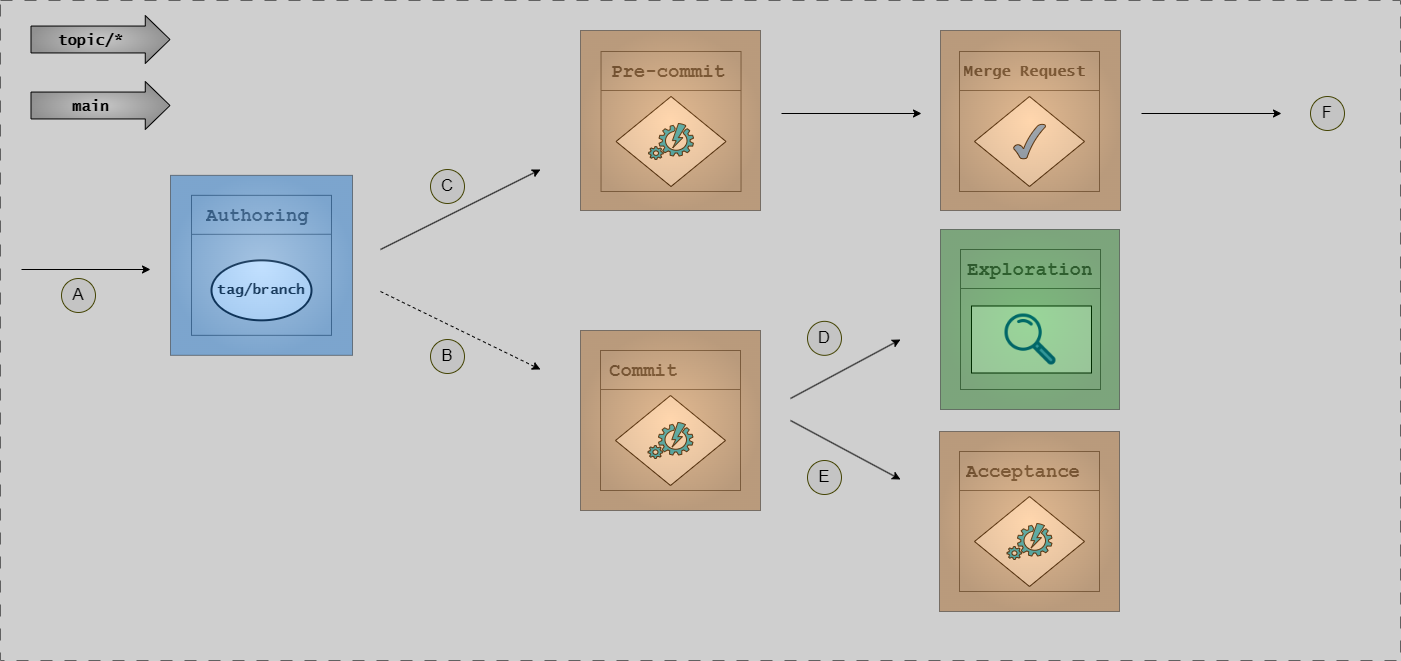

The diagram above was exported from draw.io. Its source (the exported page's mxGraphModel, read from the mxfile embedded in the PNG):
<mxGraphModel dx="2954" dy="-5800" grid="1" gridSize="10" guides="1" tooltips="1" connect="1" arrows="1" fold="1" page="1" pageScale="1" pageWidth="1654" pageHeight="1169" background="#CFCFCF" math="0" shadow="0">
  <root>
    <mxCell id="0" />
    <mxCell id="1" parent="0" />
    <mxCell id="uXobXT7X6SeGmvsqU3fJ-320" value="" style="endArrow=classic;html=1;rounded=0;" parent="1" edge="1">
      <mxGeometry width="50" height="50" relative="1" as="geometry">
        <mxPoint x="41" y="7299" as="sourcePoint" />
        <mxPoint x="170" y="7299" as="targetPoint" />
      </mxGeometry>
    </mxCell>
    <mxCell id="G46-tSZCfBZYrONh_9nJ-37" value="" style="group;strokeColor=#616161;dashed=1;dashPattern=12 12;" parent="1" vertex="1" connectable="0">
      <mxGeometry x="20" y="7030" width="1400" height="660" as="geometry" />
    </mxCell>
    <mxCell id="uXobXT7X6SeGmvsqU3fJ-105" value="" style="group" parent="1" vertex="1" connectable="0">
      <mxGeometry x="600" y="7360" width="180" height="180" as="geometry" />
    </mxCell>
    <mxCell id="uXobXT7X6SeGmvsqU3fJ-30" value="" style="group;strokeColor=#666666;fontFamily=Courier New;" parent="uXobXT7X6SeGmvsqU3fJ-105" vertex="1" connectable="0">
      <mxGeometry x="20" y="20" width="140" height="140" as="geometry" />
    </mxCell>
    <mxCell id="uXobXT7X6SeGmvsqU3fJ-31" value="&lt;h1&gt;&lt;span style=&quot;&quot;&gt;&lt;font style=&quot;font-size: 19px;&quot;&gt;Commit&lt;/font&gt;&lt;/span&gt;&lt;/h1&gt;" style="text;html=1;strokeColor=none;fillColor=none;spacing=5;spacingTop=-20;whiteSpace=wrap;overflow=hidden;rounded=0;fontStyle=1;fontFamily=Courier New;fontColor=#4D4D4D;" parent="uXobXT7X6SeGmvsqU3fJ-105" vertex="1">
      <mxGeometry x="24" y="20" width="89" height="40" as="geometry" />
    </mxCell>
    <mxCell id="uXobXT7X6SeGmvsqU3fJ-32" value="" style="endArrow=none;html=1;rounded=0;entryX=0.627;entryY=0.998;entryDx=0;entryDy=0;entryPerimeter=0;fontStyle=1;fontFamily=Lucida Console;fontColor=#4D4D4D;strokeColor=#666666;" parent="uXobXT7X6SeGmvsqU3fJ-105" edge="1">
      <mxGeometry width="50" height="50" relative="1" as="geometry">
        <mxPoint x="20" y="59" as="sourcePoint" />
        <mxPoint x="160" y="59" as="targetPoint" />
      </mxGeometry>
    </mxCell>
    <mxCell id="uXobXT7X6SeGmvsqU3fJ-33" value="" style="group;fontFamily=Lucida Console;fontSize=14;" parent="uXobXT7X6SeGmvsqU3fJ-105" vertex="1" connectable="0">
      <mxGeometry x="35" y="65" width="110" height="90" as="geometry" />
    </mxCell>
    <mxCell id="uXobXT7X6SeGmvsqU3fJ-34" value="" style="rhombus;whiteSpace=wrap;html=1;shadow=0;fontFamily=Lucida Console;fontSize=14;align=center;strokeWidth=1;spacing=6;spacingTop=-4;strokeColor=#050505;fontStyle=1" parent="uXobXT7X6SeGmvsqU3fJ-33" vertex="1">
      <mxGeometry width="110" height="90" as="geometry" />
    </mxCell>
    <mxCell id="uXobXT7X6SeGmvsqU3fJ-35" value="&lt;span style=&quot;font-size: 14px;&quot;&gt;&lt;br style=&quot;font-size: 14px;&quot;&gt;&lt;/span&gt;" style="verticalLabelPosition=bottom;html=1;verticalAlign=top;align=center;strokeColor=#050505;fillColor=#00BEF2;shape=mxgraph.azure.automation;pointerEvents=1;fontSize=14;fontStyle=1;fontFamily=Lucida Console;" parent="uXobXT7X6SeGmvsqU3fJ-33" vertex="1">
      <mxGeometry x="32.5" y="27" width="45" height="36" as="geometry" />
    </mxCell>
    <mxCell id="uXobXT7X6SeGmvsqU3fJ-36" value="" style="group;strokeColor=default;fillColor=#FF9933;gradientColor=#994C00;gradientDirection=radial;opacity=40;fontFamily=Courier New;" parent="uXobXT7X6SeGmvsqU3fJ-105" vertex="1" connectable="0">
      <mxGeometry width="180" height="180" as="geometry" />
    </mxCell>
    <mxCell id="uXobXT7X6SeGmvsqU3fJ-106" value="" style="group" parent="1" vertex="1" connectable="0">
      <mxGeometry x="959" y="7461" width="180" height="180" as="geometry" />
    </mxCell>
    <mxCell id="uXobXT7X6SeGmvsqU3fJ-39" value="" style="group;strokeColor=#666666;fontFamily=Courier New;" parent="uXobXT7X6SeGmvsqU3fJ-106" vertex="1" connectable="0">
      <mxGeometry x="20" y="20" width="140" height="140" as="geometry" />
    </mxCell>
    <mxCell id="uXobXT7X6SeGmvsqU3fJ-40" value="&lt;h1&gt;&lt;span style=&quot;&quot;&gt;&lt;font style=&quot;font-size: 19px;&quot;&gt;Acceptance&lt;/font&gt;&lt;/span&gt;&lt;/h1&gt;" style="text;html=1;strokeColor=none;fillColor=none;spacing=5;spacingTop=-20;whiteSpace=wrap;overflow=hidden;rounded=0;fontStyle=1;fontFamily=Courier New;fontColor=#4D4D4D;" parent="uXobXT7X6SeGmvsqU3fJ-106" vertex="1">
      <mxGeometry x="22" y="20" width="131" height="40" as="geometry" />
    </mxCell>
    <mxCell id="uXobXT7X6SeGmvsqU3fJ-41" value="" style="endArrow=none;html=1;rounded=0;entryX=0.627;entryY=0.998;entryDx=0;entryDy=0;entryPerimeter=0;fontStyle=1;fontFamily=Lucida Console;fontColor=#4D4D4D;strokeColor=#666666;" parent="uXobXT7X6SeGmvsqU3fJ-106" edge="1">
      <mxGeometry width="50" height="50" relative="1" as="geometry">
        <mxPoint x="20" y="59" as="sourcePoint" />
        <mxPoint x="160" y="59" as="targetPoint" />
      </mxGeometry>
    </mxCell>
    <mxCell id="uXobXT7X6SeGmvsqU3fJ-42" value="" style="group;fontFamily=Lucida Console;fontSize=14;" parent="uXobXT7X6SeGmvsqU3fJ-106" vertex="1" connectable="0">
      <mxGeometry x="35" y="65" width="110" height="90" as="geometry" />
    </mxCell>
    <mxCell id="uXobXT7X6SeGmvsqU3fJ-43" value="" style="rhombus;whiteSpace=wrap;html=1;shadow=0;fontFamily=Lucida Console;fontSize=14;align=center;strokeWidth=1;spacing=6;spacingTop=-4;strokeColor=#050505;fontStyle=1" parent="uXobXT7X6SeGmvsqU3fJ-42" vertex="1">
      <mxGeometry width="110" height="90" as="geometry" />
    </mxCell>
    <mxCell id="uXobXT7X6SeGmvsqU3fJ-44" value="&lt;span style=&quot;font-size: 14px;&quot;&gt;&lt;br style=&quot;font-size: 14px;&quot;&gt;&lt;/span&gt;" style="verticalLabelPosition=bottom;html=1;verticalAlign=top;align=center;strokeColor=#050505;fillColor=#00BEF2;shape=mxgraph.azure.automation;pointerEvents=1;fontSize=14;fontStyle=1;fontFamily=Lucida Console;" parent="uXobXT7X6SeGmvsqU3fJ-42" vertex="1">
      <mxGeometry x="32.5" y="27" width="45" height="36" as="geometry" />
    </mxCell>
    <mxCell id="uXobXT7X6SeGmvsqU3fJ-45" value="" style="group;strokeColor=default;fillColor=#FF9933;gradientColor=#994C00;gradientDirection=radial;opacity=40;fontFamily=Courier New;" parent="uXobXT7X6SeGmvsqU3fJ-106" vertex="1" connectable="0">
      <mxGeometry width="180" height="180" as="geometry" />
    </mxCell>
    <mxCell id="uXobXT7X6SeGmvsqU3fJ-321" value="" style="endArrow=classic;html=1;rounded=0;dashed=1;" parent="1" edge="1">
      <mxGeometry width="50" height="50" relative="1" as="geometry">
        <mxPoint x="400" y="7321" as="sourcePoint" />
        <mxPoint x="560" y="7399" as="targetPoint" />
      </mxGeometry>
    </mxCell>
    <mxCell id="uXobXT7X6SeGmvsqU3fJ-325" value="" style="endArrow=classic;html=1;rounded=0;" parent="1" edge="1">
      <mxGeometry width="50" height="50" relative="1" as="geometry">
        <mxPoint x="801" y="7143" as="sourcePoint" />
        <mxPoint x="941" y="7143" as="targetPoint" />
      </mxGeometry>
    </mxCell>
    <mxCell id="uXobXT7X6SeGmvsqU3fJ-326" value="" style="endArrow=classic;html=1;rounded=0;" parent="1" edge="1">
      <mxGeometry width="50" height="50" relative="1" as="geometry">
        <mxPoint x="1161" y="7143" as="sourcePoint" />
        <mxPoint x="1301" y="7143" as="targetPoint" />
      </mxGeometry>
    </mxCell>
    <mxCell id="uXobXT7X6SeGmvsqU3fJ-327" value="" style="endArrow=classic;html=1;rounded=0;" parent="1" edge="1">
      <mxGeometry width="50" height="50" relative="1" as="geometry">
        <mxPoint x="400" y="7279" as="sourcePoint" />
        <mxPoint x="560" y="7199" as="targetPoint" />
      </mxGeometry>
    </mxCell>
    <mxCell id="QzIls5aVXEjnVfrR57TC-1" value="" style="shape=flexArrow;endArrow=classic;html=1;rounded=0;width=26.896551724137932;endSize=7.910344827586208;fillColor=#C7C7C7;gradientColor=#919191;gradientDirection=radial;" parent="1" edge="1">
      <mxGeometry width="50" height="50" relative="1" as="geometry">
        <mxPoint x="50" y="7069" as="sourcePoint" />
        <mxPoint x="190" y="7069" as="targetPoint" />
      </mxGeometry>
    </mxCell>
    <mxCell id="QzIls5aVXEjnVfrR57TC-2" value="&lt;font size=&quot;1&quot; face=&quot;Lucida Console&quot;&gt;&lt;b style=&quot;font-size: 15px;&quot;&gt;topic/*&lt;br&gt;&lt;/b&gt;&lt;/font&gt;" style="text;html=1;strokeColor=none;fillColor=none;align=center;verticalAlign=middle;whiteSpace=wrap;rounded=0;" parent="1" vertex="1">
      <mxGeometry x="81" y="7060" width="59" height="20" as="geometry" />
    </mxCell>
    <mxCell id="uXobXT7X6SeGmvsqU3fJ-10" value="" style="group;strokeColor=#666666;fontFamily=Courier New;" parent="1" vertex="1" connectable="0">
      <mxGeometry x="620.53" y="7081" width="140" height="140" as="geometry" />
    </mxCell>
    <mxCell id="uXobXT7X6SeGmvsqU3fJ-11" value="&lt;h1&gt;&lt;span style=&quot;&quot;&gt;&lt;font style=&quot;font-size: 19px;&quot;&gt;Pre-commit&lt;/font&gt;&lt;/span&gt;&lt;/h1&gt;" style="text;html=1;strokeColor=none;fillColor=none;spacing=5;spacingTop=-20;whiteSpace=wrap;overflow=hidden;rounded=0;fontStyle=1;fontFamily=Courier New;fontColor=#4D4D4D;" parent="1" vertex="1">
      <mxGeometry x="625.5" y="7081" width="124.5" height="40" as="geometry" />
    </mxCell>
    <mxCell id="uXobXT7X6SeGmvsqU3fJ-12" value="" style="endArrow=none;html=1;rounded=0;entryX=0.627;entryY=0.998;entryDx=0;entryDy=0;entryPerimeter=0;fontStyle=1;fontFamily=Lucida Console;fontColor=#4D4D4D;strokeColor=#666666;" parent="1" edge="1">
      <mxGeometry width="50" height="50" relative="1" as="geometry">
        <mxPoint x="620.53" y="7120" as="sourcePoint" />
        <mxPoint x="760.53" y="7120" as="targetPoint" />
      </mxGeometry>
    </mxCell>
    <mxCell id="uXobXT7X6SeGmvsqU3fJ-13" value="" style="group;fontFamily=Lucida Console;fontSize=14;" parent="1" vertex="1" connectable="0">
      <mxGeometry x="635.53" y="7126" width="110" height="90" as="geometry" />
    </mxCell>
    <mxCell id="uXobXT7X6SeGmvsqU3fJ-14" value="" style="rhombus;whiteSpace=wrap;html=1;shadow=0;fontFamily=Lucida Console;fontSize=14;align=center;strokeWidth=1;spacing=6;spacingTop=-4;strokeColor=#050505;fontStyle=1" parent="uXobXT7X6SeGmvsqU3fJ-13" vertex="1">
      <mxGeometry width="110" height="90" as="geometry" />
    </mxCell>
    <mxCell id="uXobXT7X6SeGmvsqU3fJ-15" value="&lt;span style=&quot;font-size: 14px;&quot;&gt;&lt;br style=&quot;font-size: 14px;&quot;&gt;&lt;/span&gt;" style="verticalLabelPosition=bottom;html=1;verticalAlign=top;align=center;strokeColor=#050505;fillColor=#00BEF2;shape=mxgraph.azure.automation;pointerEvents=1;fontSize=14;fontStyle=1;fontFamily=Lucida Console;" parent="uXobXT7X6SeGmvsqU3fJ-13" vertex="1">
      <mxGeometry x="32.5" y="27" width="45" height="36" as="geometry" />
    </mxCell>
    <mxCell id="uXobXT7X6SeGmvsqU3fJ-20" value="" style="group;strokeColor=#666666;fontFamily=Courier New;" parent="1" vertex="1" connectable="0">
      <mxGeometry x="979" y="7081" width="140" height="140" as="geometry" />
    </mxCell>
    <mxCell id="uXobXT7X6SeGmvsqU3fJ-21" value="&lt;h1&gt;&lt;span style=&quot;&quot;&gt;&lt;font face=&quot;Lucida Console&quot; style=&quot;font-size: 15px;&quot;&gt;Merge Request&lt;/font&gt;&lt;/span&gt;&lt;/h1&gt;" style="text;html=1;strokeColor=none;fillColor=none;spacing=5;spacingTop=-20;whiteSpace=wrap;overflow=hidden;rounded=0;fontStyle=1;fontFamily=Courier New;fontColor=#4D4D4D;" parent="1" vertex="1">
      <mxGeometry x="979" y="7080" width="146" height="40" as="geometry" />
    </mxCell>
    <mxCell id="uXobXT7X6SeGmvsqU3fJ-22" value="" style="endArrow=none;html=1;rounded=0;entryX=0.627;entryY=0.998;entryDx=0;entryDy=0;entryPerimeter=0;fontStyle=1;fontFamily=Lucida Console;fontColor=#4D4D4D;strokeColor=#666666;" parent="1" edge="1">
      <mxGeometry width="50" height="50" relative="1" as="geometry">
        <mxPoint x="979" y="7120" as="sourcePoint" />
        <mxPoint x="1119" y="7120" as="targetPoint" />
      </mxGeometry>
    </mxCell>
    <mxCell id="uXobXT7X6SeGmvsqU3fJ-23" value="" style="group;fontFamily=Lucida Console;fontStyle=1;fontSize=14;" parent="1" vertex="1" connectable="0">
      <mxGeometry x="994" y="7126" width="110" height="90" as="geometry" />
    </mxCell>
    <mxCell id="uXobXT7X6SeGmvsqU3fJ-24" value="" style="rhombus;whiteSpace=wrap;html=1;shadow=0;fontFamily=Lucida Console;fontSize=14;align=center;strokeWidth=1;spacing=6;spacingTop=-4;strokeColor=#050505;fontStyle=1" parent="uXobXT7X6SeGmvsqU3fJ-23" vertex="1">
      <mxGeometry width="110" height="90" as="geometry" />
    </mxCell>
    <mxCell id="uXobXT7X6SeGmvsqU3fJ-25" value="" style="verticalLabelPosition=bottom;verticalAlign=top;html=1;shape=mxgraph.basic.tick;fillColor=#66B2FF;fontFamily=Lucida Console;fontStyle=1;fontSize=14;" parent="uXobXT7X6SeGmvsqU3fJ-23" vertex="1">
      <mxGeometry x="39" y="27.5" width="32" height="35" as="geometry" />
    </mxCell>
    <mxCell id="m4SNoFHOwqVTT0_dUL97-1" value="&lt;font style=&quot;font-size: 17px;&quot;&gt;A&lt;/font&gt;" style="ellipse;whiteSpace=wrap;html=1;aspect=fixed;fillColor=#C4C4C4;strokeColor=#454505;" parent="1" vertex="1">
      <mxGeometry x="81" y="7308" width="34" height="34" as="geometry" />
    </mxCell>
    <mxCell id="m4SNoFHOwqVTT0_dUL97-6" value="&lt;font style=&quot;font-size: 17px;&quot;&gt;B&lt;/font&gt;" style="ellipse;whiteSpace=wrap;html=1;aspect=fixed;fillColor=#C4C4C4;strokeColor=#454505;" parent="1" vertex="1">
      <mxGeometry x="450" y="7369" width="34" height="34" as="geometry" />
    </mxCell>
    <mxCell id="m4SNoFHOwqVTT0_dUL97-8" value="&lt;font style=&quot;font-size: 17px;&quot;&gt;C&lt;/font&gt;" style="ellipse;whiteSpace=wrap;html=1;aspect=fixed;fillColor=#C4C4C4;strokeColor=#454505;" parent="1" vertex="1">
      <mxGeometry x="450" y="7199" width="34" height="34" as="geometry" />
    </mxCell>
    <mxCell id="m4SNoFHOwqVTT0_dUL97-9" value="&lt;font style=&quot;font-size: 17px;&quot;&gt;D&lt;/font&gt;" style="ellipse;whiteSpace=wrap;html=1;aspect=fixed;fillColor=#C4C4C4;strokeColor=#454505;" parent="1" vertex="1">
      <mxGeometry x="827" y="7350.84" width="34" height="34" as="geometry" />
    </mxCell>
    <mxCell id="ZMnsD9OB-CjOah-k-Wb0-1" value="" style="endArrow=classic;html=1;rounded=0;" parent="1" edge="1">
      <mxGeometry width="50" height="50" relative="1" as="geometry">
        <mxPoint x="810" y="7428" as="sourcePoint" />
        <mxPoint x="920" y="7369" as="targetPoint" />
      </mxGeometry>
    </mxCell>
    <mxCell id="rAOf-uF_y_AQaEkjx57g-1" value="&lt;font style=&quot;font-size: 17px;&quot;&gt;E&lt;/font&gt;" style="ellipse;whiteSpace=wrap;html=1;aspect=fixed;fillColor=#C4C4C4;strokeColor=#454505;" parent="1" vertex="1">
      <mxGeometry x="827" y="7490" width="34" height="34" as="geometry" />
    </mxCell>
    <mxCell id="rAOf-uF_y_AQaEkjx57g-3" value="&lt;font style=&quot;font-size: 17px;&quot;&gt;F&lt;/font&gt;" style="ellipse;whiteSpace=wrap;html=1;aspect=fixed;fillColor=#C4C4C4;strokeColor=#454505;" parent="1" vertex="1">
      <mxGeometry x="1330" y="7126" width="34" height="34" as="geometry" />
    </mxCell>
    <mxCell id="rAOf-uF_y_AQaEkjx57g-6" value="" style="endArrow=classic;html=1;rounded=0;" parent="1" edge="1">
      <mxGeometry width="50" height="50" relative="1" as="geometry">
        <mxPoint x="810" y="7450" as="sourcePoint" />
        <mxPoint x="920" y="7509" as="targetPoint" />
      </mxGeometry>
    </mxCell>
    <mxCell id="uXobXT7X6SeGmvsqU3fJ-16" value="" style="group;strokeColor=default;fillColor=#FF9933;gradientColor=#994C00;gradientDirection=radial;opacity=40;fontFamily=Courier New;" parent="1" vertex="1" connectable="0">
      <mxGeometry x="600" y="7060" width="180" height="180" as="geometry" />
    </mxCell>
    <mxCell id="uXobXT7X6SeGmvsqU3fJ-2" value="&lt;h1&gt;&lt;span style=&quot;&quot;&gt;&lt;font style=&quot;font-size: 19px;&quot;&gt;Authoring&lt;/font&gt;&lt;/span&gt;&lt;/h1&gt;" style="text;html=1;strokeColor=none;fillColor=none;spacing=5;spacingTop=-20;whiteSpace=wrap;overflow=hidden;rounded=0;fontStyle=1;fontFamily=Courier New;fontColor=#4D4D4D;" parent="1" vertex="1">
      <mxGeometry x="221" y="7224.84" width="119" height="30" as="geometry" />
    </mxCell>
    <mxCell id="uXobXT7X6SeGmvsqU3fJ-3" value="" style="endArrow=none;html=1;rounded=0;entryX=0.627;entryY=0.998;entryDx=0;entryDy=0;entryPerimeter=0;fontStyle=1;fontColor=#4D4D4D;strokeColor=#666666;" parent="1" edge="1">
      <mxGeometry width="50" height="50" relative="1" as="geometry">
        <mxPoint x="211" y="7263.84" as="sourcePoint" />
        <mxPoint x="350.94000000000005" y="7263.76" as="targetPoint" />
      </mxGeometry>
    </mxCell>
    <mxCell id="uXobXT7X6SeGmvsqU3fJ-4" value="tag/branch" style="strokeWidth=2;html=1;shape=mxgraph.flowchart.start_1;whiteSpace=wrap;fontFamily=Lucida Console;fontStyle=1;fontSize=14;" parent="1" vertex="1">
      <mxGeometry x="231" y="7289.84" width="100" height="60" as="geometry" />
    </mxCell>
    <mxCell id="uXobXT7X6SeGmvsqU3fJ-5" value="" style="group;strokeColor=#666666;fontFamily=Courier New;" parent="1" vertex="1" connectable="0">
      <mxGeometry x="211" y="7224.84" width="140" height="140" as="geometry" />
    </mxCell>
    <mxCell id="uXobXT7X6SeGmvsqU3fJ-6" value="" style="group;strokeColor=default;fillColor=#66B2FF;gradientColor=#0066CC;gradientDirection=radial;opacity=40;fontFamily=Courier New;" parent="1" vertex="1" connectable="0">
      <mxGeometry x="190" y="7204.84" width="182" height="180" as="geometry" />
    </mxCell>
    <mxCell id="uXobXT7X6SeGmvsqU3fJ-57" value="" style="group;strokeColor=#666666;fontFamily=Courier New;" parent="1" vertex="1" connectable="0">
      <mxGeometry x="980" y="7279" width="140" height="140" as="geometry" />
    </mxCell>
    <mxCell id="uXobXT7X6SeGmvsqU3fJ-58" value="&lt;h1&gt;&lt;span style=&quot;&quot;&gt;&lt;font style=&quot;font-size: 19px;&quot;&gt;Exploration&lt;/font&gt;&lt;/span&gt;&lt;/h1&gt;" style="text;html=1;strokeColor=none;fillColor=none;spacing=5;spacingTop=-20;whiteSpace=wrap;overflow=hidden;rounded=0;fontStyle=1;fontFamily=Courier New;fontColor=#4D4D4D;" parent="1" vertex="1">
      <mxGeometry x="982" y="7279" width="158" height="40" as="geometry" />
    </mxCell>
    <mxCell id="uXobXT7X6SeGmvsqU3fJ-59" value="" style="endArrow=none;html=1;rounded=0;entryX=0.627;entryY=0.998;entryDx=0;entryDy=0;entryPerimeter=0;fontStyle=1;fontFamily=Lucida Console;fontColor=#4D4D4D;strokeColor=#666666;" parent="1" edge="1">
      <mxGeometry width="50" height="50" relative="1" as="geometry">
        <mxPoint x="980" y="7318" as="sourcePoint" />
        <mxPoint x="1120" y="7318" as="targetPoint" />
      </mxGeometry>
    </mxCell>
    <mxCell id="uXobXT7X6SeGmvsqU3fJ-60" value="" style="group;strokeWidth=1;fontFamily=Lucida Console;fontStyle=1;fontSize=14;" parent="1" vertex="1" connectable="0">
      <mxGeometry x="991" y="7335.5" width="120" height="67" as="geometry" />
    </mxCell>
    <mxCell id="uXobXT7X6SeGmvsqU3fJ-61" value="" style="rounded=0;whiteSpace=wrap;html=1;strokeWidth=1;fontFamily=Lucida Console;fontStyle=1;fontSize=14;" parent="uXobXT7X6SeGmvsqU3fJ-60" vertex="1">
      <mxGeometry width="120" height="67" as="geometry" />
    </mxCell>
    <mxCell id="uXobXT7X6SeGmvsqU3fJ-62" value="" style="shape=image;verticalLabelPosition=bottom;labelBackgroundColor=default;verticalAlign=top;aspect=fixed;imageAspect=0;image=https://cdn-icons-png.freepik.com/256/5272/5272056.png;fontFamily=Lucida Console;fontStyle=1;fontSize=14;" parent="uXobXT7X6SeGmvsqU3fJ-60" vertex="1">
      <mxGeometry x="33.5" y="8" width="51" height="51" as="geometry" />
    </mxCell>
    <mxCell id="uXobXT7X6SeGmvsqU3fJ-63" value="" style="group;strokeColor=default;fillColor=#009900;gradientColor=#006600;gradientDirection=radial;opacity=40;fontFamily=Courier New;" parent="1" vertex="1" connectable="0">
      <mxGeometry x="960" y="7259" width="179" height="180" as="geometry" />
    </mxCell>
    <mxCell id="uXobXT7X6SeGmvsqU3fJ-26" value="" style="group;strokeColor=default;fillColor=#FF9933;gradientColor=#994C00;gradientDirection=radial;opacity=40;fontFamily=Courier New;" parent="1" vertex="1" connectable="0">
      <mxGeometry x="960" y="7060" width="180" height="180" as="geometry" />
    </mxCell>
    <mxCell id="0D-MoHjPZIDx1vWaxsOq-1" value="" style="shape=flexArrow;endArrow=classic;html=1;rounded=0;width=26.896551724137932;endSize=7.910344827586208;fillColor=#C7C7C7;gradientColor=#919191;gradientDirection=radial;" edge="1" parent="1">
      <mxGeometry width="50" height="50" relative="1" as="geometry">
        <mxPoint x="50" y="7135" as="sourcePoint" />
        <mxPoint x="190" y="7135" as="targetPoint" />
      </mxGeometry>
    </mxCell>
    <mxCell id="0D-MoHjPZIDx1vWaxsOq-2" value="&lt;font size=&quot;1&quot; face=&quot;Lucida Console&quot;&gt;&lt;b style=&quot;font-size: 15px;&quot;&gt;main&lt;br&gt;&lt;/b&gt;&lt;/font&gt;" style="text;html=1;strokeColor=none;fillColor=none;align=center;verticalAlign=middle;whiteSpace=wrap;rounded=0;" vertex="1" parent="1">
      <mxGeometry x="81" y="7126" width="59" height="20" as="geometry" />
    </mxCell>
  </root>
</mxGraphModel>